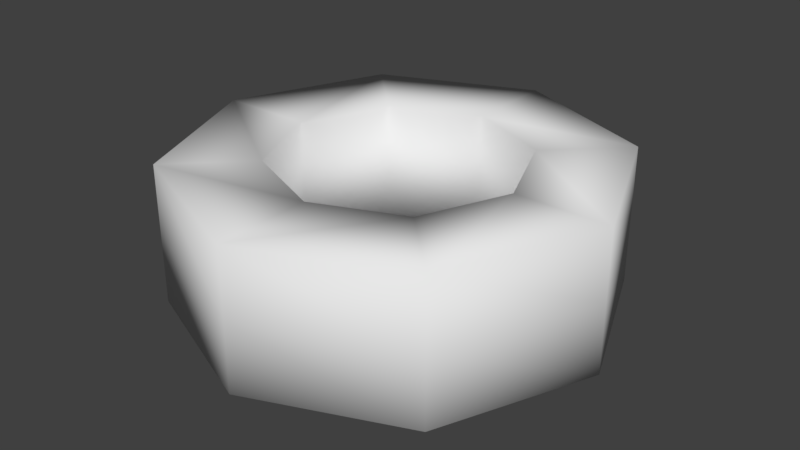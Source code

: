 # Source: nuts.blend  (saved by Blender 2.78.0; exported with 4.5.12 LTS)
import bpy
from mathutils import Matrix  # noqa: F401  (used for matrix-valued properties, if any)

bpy.ops.wm.read_factory_settings(use_empty=True)
scene = bpy.context.scene
scene.name = 'Scene'

# ---- collections
col_collection_1 = bpy.data.collections.new('Collection 1'); scene.collection.children.link(col_collection_1)

# ---- world
world_world = bpy.data.worlds.new('World'); scene.world = world_world
world_world.color = (0.05088, 0.05088, 0.05088)
world_world.use_sun_shadow = False
world_world.sun_shadow_jitter_overblur = 0.0
world_world.cycles.sampling_method = 'MANUAL'

# ---- meshes
me_cylinder = bpy.data.meshes.new('Cylinder')
me_cylinder.from_pydata([(0.1665, 0.1665, -0.07794), (-2.099e-08, 0.1328, 0.07325), (0.1665, -0.1665, -0.07794), (0.09393, 0.09393, 0.07325), (-1.735e-08, -0.2355, -0.07794), (0.1328, -5.329e-09, 0.07325), (-0.1665, -0.1665, -0.07794), (0.09393, -0.09393, 0.07325), (-0.2355, -6.985e-09, -0.07794), (-3.33e-08, -0.1328, 0.07325), (-3.794e-08, 0.2355, -0.07794), (-0.09393, -0.09393, 0.07325), (-0.1665, 0.1665, -0.07794), (-0.09393, 0.09393, 0.07325), (-0.2355, 6.118e-09, 0.07325), (0.1665, 0.1665, 0.07325), (-2.099e-08, 0.2355, 0.07325), (0.2355, -6.985e-09, 0.07325), (0.1665, -0.1665, 0.07325), (-4.158e-08, -0.2355, 0.07325), (-0.1665, -0.1665, 0.07325), (-0.1665, 0.1665, 0.07325), (-0.1328, 6.118e-09, 0.07325), (-2.099e-08, 0.2355, -0.002125), (-0.1665, -0.1665, -0.002125), (0.2355, 6.118e-09, -0.07794), (0.09393, 0.09393, -0.07794), (0.09393, -0.09393, -0.07794), (-2.563e-08, -0.1328, -0.07794), (-0.09393, -0.09393, -0.07794), (-0.1328, -5.329e-09, -0.07794), (-0.09393, 0.09393, -0.07794), (-3.794e-08, 0.1328, -0.07794), (0.1328, 6.118e-09, -0.07794), (-0.1665, 0.1665, -0.002125), (-0.2355, 6.118e-09, -0.002125), (-4.158e-08, -0.2355, -0.002125), (0.1665, -0.1665, -0.002125), (0.1665, 0.1665, -0.002125), (0.2355, -6.985e-09, -0.002125)], [], [(23, 16, 15, 38), (38, 15, 17, 39), (39, 17, 18, 37), (37, 18, 19, 36), (36, 19, 20, 24), (24, 20, 14, 35), (35, 14, 21, 34), (34, 21, 16, 23), (29, 28, 4, 6), (1, 3, 15, 16), (3, 5, 17, 15), (5, 7, 18, 17), (7, 9, 19, 18), (9, 11, 20, 19), (13, 1, 16, 21), (11, 22, 14, 20), (22, 13, 21, 14), (23, 10, 12, 34), (34, 12, 8, 35), (35, 8, 6, 24), (24, 6, 4, 36), (36, 4, 2, 37), (37, 2, 25, 39), (39, 25, 0, 38), (28, 27, 2, 4), (31, 30, 8, 12), (32, 31, 12, 10), (38, 0, 10, 23), (30, 29, 6, 8), (26, 32, 10, 0), (27, 33, 25, 2), (33, 26, 0, 25), (26, 33, 5, 3), (33, 27, 7, 5), (27, 28, 9, 7), (28, 29, 11, 9), (13, 22, 30, 31), (1, 13, 31, 32), (32, 26, 3, 1), (22, 11, 29, 30)])
me_cylinder.polygons.foreach_set('use_smooth', [True] * 40)
me_cylinder.use_remesh_preserve_volume = False
me_cylinder.use_remesh_preserve_attributes = False
me_cylinder.use_mirror_vertex_groups = False
me_cylinder.update()

# ---- objects
ob_nut = bpy.data.objects.new('Nut', me_cylinder)

# ---- transforms, parenting, visibility, modifiers, constraints
ob_nut.location = (0.0, 0.0, 0.0)
ob_nut.lineart.crease_threshold = 0.0

# ---- collection membership
col_collection_1.objects.link(ob_nut)

# ---- scene / render settings (as saved in the file)
scene.frame_start = 1; scene.frame_end = 250; scene.frame_set(1)
scene.render.engine = 'BLENDER_EEVEE_NEXT'
scene.render.resolution_percentage = 50
scene.render.dither_intensity = 0.0
scene.cycles.use_denoising = False
scene.cycles.samples = 128
scene.cycles.sampling_pattern = 'TABULATED_SOBOL'
scene.cycles.light_sampling_threshold = 0.0
scene.cycles.use_adaptive_sampling = False
scene.cycles.use_light_tree = False
scene.cycles.blur_glossy = 0.0
scene.cycles.sample_clamp_indirect = 0.0
scene.view_settings.view_transform = 'Standard'
bpy.context.view_layer.update()

# ---- added for rendering (the .blend has no active camera and no usable light): camera, sun
cam_auto = bpy.data.cameras.new('AutoCamera')
cam_auto.lens = 50.0
cam_auto.sensor_width = 36.0
cam_auto.clip_end = 1000.0
ob_auto_camera = bpy.data.objects.new('AutoCamera', cam_auto)
scene.collection.objects.link(ob_auto_camera)
ob_auto_camera.location = (0.63199, -0.758388, 0.503251)
ob_auto_camera.rotation_euler = (1.09748, -7.21219e-08, 0.694738)
scene.camera = ob_auto_camera
light_auto_sun = bpy.data.lights.new('AutoSun', 'SUN')
light_auto_sun.energy = 3.0
light_auto_sun.angle = 0.0523599
ob_auto_sun = bpy.data.objects.new('AutoSun', light_auto_sun)
scene.collection.objects.link(ob_auto_sun)
ob_auto_sun.rotation_euler = (0.872665, 0.174533, 0.523599)
bpy.context.view_layer.update()
